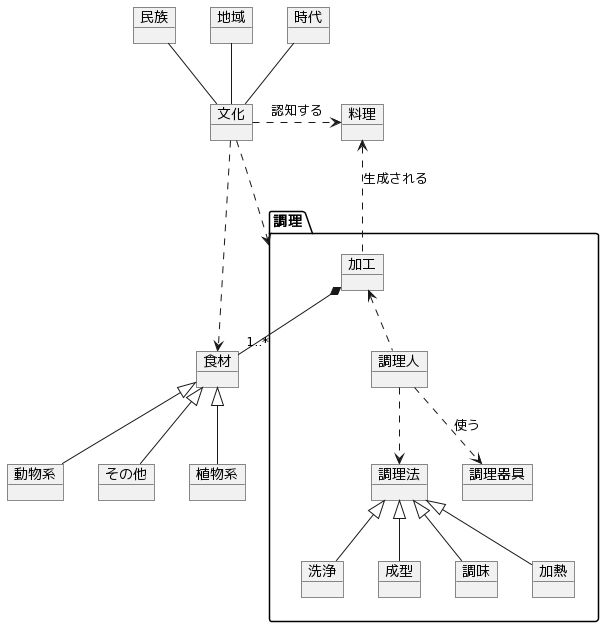

The diagram above was rendered by PlantUML. Its source (embedded in the PNG):
@startuml
object 料理

package 調理 {
  object 加工
  料理 <.. 加工: 生成される

  object 調理法
  object 洗浄
  object 成型
  object 調味
  object 加熱
  調理法 <|-- 洗浄
  調理法 <|-- 成型
  調理法 <|-- 調味
  調理法 <|-- 加熱

  object 調理人
  object 調理器具
  加工 <.. 調理人
  調理人 ..> 調理法
  調理人 ..> 調理器具: 使う
}

object 食材
object 植物系
object 動物系
object その他
食材 <|-- 植物系
食材 <|-- 動物系
食材 <|-- その他
加工 *-- "1..*" 食材

object 文化
文化 .> 料理: 認知する
文化 .> 調理
文化 .> 食材

object 民族
object 地域
object 時代
民族 -- 文化
地域 -- 文化
時代 -- 文化
@enduml